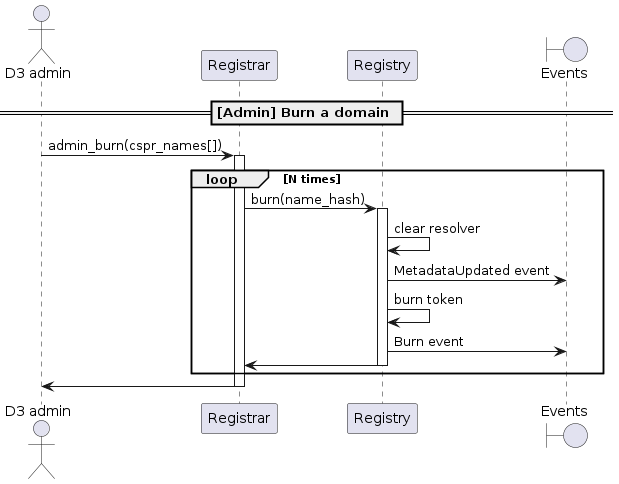

The diagram above was rendered by PlantUML. Its source (embedded in the PNG):
@startuml
'https://plantuml.com/sequence-diagram

'autonumber
actor "D3 admin"
participant "Registrar"
participant "Registry"
boundary "Events"

== [Admin] Burn a domain ==

"D3 admin" -> "Registrar": admin_burn(cspr_names[])
activate Registrar
loop N times
    Registrar -> Registry: burn(name_hash)
    activate Registry
    Registry -> Registry: clear resolver
    Registry -> "Events": MetadataUpdated event
    Registry -> Registry: burn token
    Registry -> "Events": Burn event
    Registry -> Registrar
    deactivate Registry
end
Registrar -> "D3 admin"
deactivate Registrar

@enduml